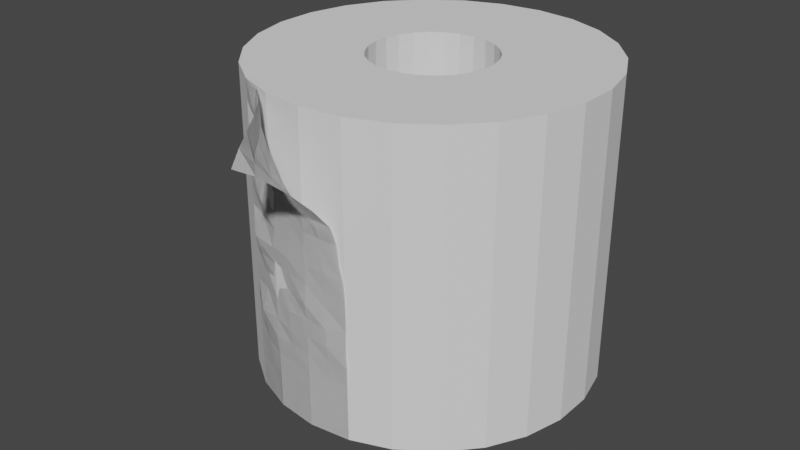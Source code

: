 # Source: tp.blend  (saved by Blender 2.82.7; exported with 4.5.12 LTS)
import bpy
from mathutils import Matrix  # noqa: F401  (used for matrix-valued properties, if any)

bpy.ops.wm.read_factory_settings(use_empty=True)
scene = bpy.context.scene
scene.name = 'Scene'

# ---- collections
col_collection = bpy.data.collections.new('Collection'); scene.collection.children.link(col_collection)

# ---- world
world_world = bpy.data.worlds.new('World'); scene.world = world_world
world_world.use_nodes = True; world_world.node_tree.nodes.clear()
_N = world_world.node_tree.nodes; _L = world_world.node_tree.links
n0 = _N.new('ShaderNodeOutputWorld'); n0.name = 'World Output'; n0.location = (300, 300)
n1 = _N.new('ShaderNodeBackground'); n1.name = 'Background'; n1.location = (10, 300)
n1.inputs[0].default_value = (0.05088, 0.05088, 0.05088, 1.0)
_L.new(n1.outputs[0], n0.inputs[0])
n0.is_active_output = True
world_world.color = (0.05088, 0.05088, 0.05088)
world_world.use_sun_shadow = False
world_world.sun_shadow_jitter_overblur = 0.0

# ---- meshes
me_cylinder = bpy.data.meshes.new('Cylinder')
me_cylinder.from_pydata([(0.0, 1.0, -0.9), (0.0, 1.0, 0.9), (0.2393, 0.9709, -0.9), (0.2393, 0.9709, 0.9), (0.4647, 0.8855, -0.9), (0.4647, 0.8855, 0.9), (0.6631, 0.7485, -0.9), (0.6631, 0.7485, 0.9), (0.823, 0.5681, -0.9), (0.823, 0.5681, 0.9), (0.935, 0.3546, -0.9), (0.935, 0.3546, 0.9), (0.9927, 0.1205, -0.9), (0.9927, 0.1205, 0.9), (0.9927, -0.1205, -0.9), (0.9927, -0.1205, 0.9), (0.935, -0.3546, -0.9), (0.935, -0.3546, 0.9), (0.823, -0.5681, -0.9), (0.823, -0.5681, 0.9), (0.6631, -0.7485, -0.9), (0.6631, -0.7485, 0.9), (0.4647, -0.8855, -0.9), (0.4647, -0.8855, 0.9), (0.2393, -0.9709, -0.9), (0.2393, -0.9709, 0.9), (-3.258e-07, -1.0, -0.9), (-3.258e-07, -1.0, 0.9), (-0.2393, -0.9709, -0.9), (-0.2393, -0.9709, 0.9), (-0.4647, -0.8855, -0.9), (-0.4647, -0.8855, 0.9), (-0.6631, -0.7485, -0.9), (-0.6631, -0.7485, 0.9), (-0.823, -0.5681, -0.9), (-0.823, -0.5681, 0.9), (-0.935, -0.3546, -0.9), (-0.935, -0.3546, 0.9), (-0.9927, -0.1205, -0.9), (-0.9927, -0.1205, 0.9), (-0.9927, 0.1205, -0.9), (-0.9927, 0.1205, 0.9), (-0.935, 0.3546, -0.9), (-0.935, 0.3546, 0.9), (-0.823, 0.5681, -0.9), (-0.823, 0.5681, 0.9), (-0.6631, 0.7485, -0.9), (-0.6631, 0.7485, 0.9), (-0.4647, 0.8855, -0.9), (-0.4647, 0.8855, 0.9), (-0.2393, 0.9709, -0.9), (-0.2393, 0.9709, 0.9), (0.3548, 0.04308, -0.9), (0.3548, 0.04308, 0.9), (0.3342, 0.1267, -0.9), (0.3342, 0.1267, 0.9), (-0.237, -0.2675, 0.9), (-0.237, -0.2675, -0.9), (-0.1661, -0.3165, -0.9), (-0.1661, -0.3165, 0.9), (0.3548, -0.04308, -0.9), (0.3548, -0.04308, 0.9), (-0.08554, -0.347, -0.9), (-0.08554, -0.347, 0.9), (-0.3342, -0.1267, 0.9), (-0.3342, -0.1267, -0.9), (-0.2942, -0.203, 0.9), (-0.2942, -0.203, -0.9), (-0.1661, 0.3165, -0.9), (-0.1661, 0.3165, 0.9), (-0.237, 0.2675, 0.9), (-0.237, 0.2675, -0.9), (-0.3548, -0.04308, 0.9), (-0.3548, -0.04308, -0.9), (-0.2942, 0.203, 0.9), (-0.2942, 0.203, -0.9), (0.08554, -0.347, -0.9), (0.08554, -0.347, 0.9), (0.1661, 0.3165, 0.9), (0.1661, 0.3165, -0.9), (-1.165e-07, -0.3574, -0.9), (-1.165e-07, -0.3574, 0.9), (0.1661, -0.3165, -0.9), (0.1661, -0.3165, 0.9), (0.2942, 0.203, 0.9), (0.2942, 0.203, -0.9), (0.237, 0.2675, 0.9), (0.237, 0.2675, -0.9), (0.08554, 0.347, 0.9), (0.08554, 0.347, -0.9), (0.0, 0.3574, 0.9), (0.0, 0.3574, -0.9), (-0.3342, 0.1267, 0.9), (-0.3342, 0.1267, -0.9), (-0.3548, 0.04308, 0.9), (-0.3548, 0.04308, -0.9), (0.3342, -0.1267, -0.9), (0.3342, -0.1267, 0.9), (0.2942, -0.203, -0.9), (0.2942, -0.203, 0.9), (0.237, -0.2675, -0.9), (0.237, -0.2675, 0.9), (-0.08554, 0.347, 0.9), (-0.08554, 0.347, -0.9), (0.0, 1.0, 0.0), (0.2393, 0.9709, 0.0), (0.4647, 0.8855, 0.0), (0.6631, 0.7485, 0.0), (0.823, 0.5681, 0.0), (0.935, 0.3546, 0.0), (0.9927, 0.1205, 0.0), (0.9927, -0.1205, 0.0), (0.935, -0.3546, 0.0), (0.823, -0.5681, 0.0), (0.6631, -0.7485, 0.0), (0.4647, -0.8855, 0.0), (0.2393, -0.9709, 0.0), (-3.258e-07, -1.0, 0.0), (-0.2393, -0.9709, 0.0), (-0.4647, -0.8855, 0.0), (-0.6631, -0.7485, 0.0), (-0.823, -0.5681, 0.0), (-0.935, -0.3546, 0.0), (-0.9927, -0.1205, 0.0), (-0.9927, 0.1205, 0.0), (-0.935, 0.3546, 0.0), (-0.823, 0.5681, 0.0), (-0.6631, 0.7485, 0.0), (-0.4647, 0.8855, 0.0), (-0.2393, 0.9709, 0.0), (0.0, 1.0, 0.45), (0.2393, 0.9709, 0.45), (0.4647, 0.8855, 0.45), (0.6631, 0.7485, 0.45), (0.823, 0.5681, 0.45), (0.935, 0.3546, 0.45), (0.9927, 0.1205, 0.45), (0.9927, -0.1205, 0.45), (0.935, -0.3546, 0.45), (0.823, -0.5681, 0.45), (0.6631, -0.7485, 0.45), (0.4647, -0.8855, 0.45), (0.2393, -0.9709, 0.45), (-3.258e-07, -1.0, 0.45), (-0.2393, -0.9709, 0.45), (-0.4647, -0.8855, 0.45), (-0.6631, -0.7485, 0.45), (-0.823, -0.5681, 0.45), (-0.935, -0.3546, 0.45), (-0.9927, -0.1205, 0.45), (-0.9927, 0.1205, 0.45), (-0.935, 0.3546, 0.45), (-0.823, 0.5681, 0.45), (-0.6631, 0.7485, 0.45), (-0.4647, 0.8855, 0.45), (-0.2393, 0.9709, 0.45), (0.2393, 0.9709, -0.45), (0.4647, 0.8855, -0.45), (0.6631, 0.7485, -0.45), (0.823, 0.5681, -0.45), (0.935, 0.3546, -0.45), (0.9927, 0.1205, -0.45), (0.9927, -0.1205, -0.45), (0.935, -0.3546, -0.45), (0.823, -0.5681, -0.45), (0.6631, -0.7485, -0.45), (0.4647, -0.8855, -0.45), (0.2393, -0.9709, -0.45), (-3.258e-07, -1.0, -0.45), (-0.2393, -0.9709, -0.45), (-0.4647, -0.8855, -0.45), (-0.6631, -0.7485, -0.45), (-0.823, -0.5681, -0.45), (-0.935, -0.3546, -0.45), (-0.9927, -0.1205, -0.45), (-0.9927, 0.1205, -0.45), (-0.935, 0.3546, -0.45), (-0.823, 0.5681, -0.45), (-0.6631, 0.7485, -0.45), (-0.4647, 0.8855, -0.45), (-0.2393, 0.9709, -0.45), (0.0, 1.0, -0.45), (0.2393, 0.9709, 0.225), (0.4647, 0.8855, 0.225), (0.6631, 0.7485, 0.225), (0.823, 0.5681, 0.225), (0.935, 0.3546, 0.225), (0.9927, 0.1205, 0.225), (0.9927, -0.1205, 0.225), (0.935, -0.3546, 0.225), (0.823, -0.5681, 0.225), (0.6631, -0.7485, 0.225), (0.4647, -0.8855, 0.225), (0.2393, -0.9709, 0.225), (-3.258e-07, -1.0, 0.225), (-0.2393, -0.9709, 0.225), (-0.4647, -0.8855, 0.225), (-0.6631, -0.7485, 0.225), (-0.823, -0.5681, 0.225), (-0.935, -0.3546, 0.225), (-0.9927, -0.1205, 0.225), (-0.9927, 0.1205, 0.225), (-0.935, 0.3546, 0.225), (-0.823, 0.5681, 0.225), (-0.6631, 0.7485, 0.225), (-0.4647, 0.8855, 0.225), (-0.2393, 0.9709, 0.225), (0.0, 1.0, 0.225), (0.0, 1.0, 0.675), (0.2393, 0.9709, 0.675), (0.4647, 0.8855, 0.675), (0.6631, 0.7485, 0.675), (0.823, 0.5681, 0.675), (0.935, 0.3546, 0.675), (0.9927, 0.1205, 0.675), (0.9927, -0.1205, 0.675), (0.935, -0.3546, 0.675), (0.823, -0.5681, 0.675), (0.6631, -0.7485, 0.675), (0.4647, -0.8855, 0.675), (0.2393, -0.9709, 0.675), (-3.258e-07, -1.0, 0.675), (-0.2393, -0.9709, 0.675), (-0.4647, -0.8855, 0.675), (-0.6631, -0.7485, 0.675), (-0.823, -0.5681, 0.675), (-0.935, -0.3546, 0.675), (-0.9927, -0.1205, 0.675), (-0.9927, 0.1205, 0.675), (-0.935, 0.3546, 0.675), (-0.823, 0.5681, 0.675), (-0.6631, 0.7485, 0.675), (-0.4647, 0.8855, 0.675), (-0.2393, 0.9709, 0.675), (0.0, 1.0, -0.225), (0.2393, 0.9709, -0.225), (0.4647, 0.8855, -0.225), (0.6631, 0.7485, -0.225), (0.823, 0.5681, -0.225), (0.935, 0.3546, -0.225), (0.9927, 0.1205, -0.225), (0.9927, -0.1205, -0.225), (0.935, -0.3546, -0.225), (0.823, -0.5681, -0.225), (0.6631, -0.7485, -0.225), (0.4647, -0.8855, -0.225), (0.2393, -0.9709, -0.225), (-3.258e-07, -1.0, -0.225), (-0.2393, -0.9709, -0.225), (-0.4647, -0.8855, -0.225), (-0.6631, -0.7485, -0.225), (-0.823, -0.5681, -0.225), (-0.935, -0.3546, -0.225), (-0.9927, -0.1205, -0.225), (-0.9927, 0.1205, -0.225), (-0.935, 0.3546, -0.225), (-0.823, 0.5681, -0.225), (-0.6631, 0.7485, -0.225), (-0.4647, 0.8855, -0.225), (-0.2393, 0.9709, -0.225), (0.2393, 0.9709, -0.675), (0.4647, 0.8855, -0.675), (0.6631, 0.7485, -0.675), (0.823, 0.5681, -0.675), (0.935, 0.3546, -0.675), (0.9927, 0.1205, -0.675), (0.9927, -0.1205, -0.675), (0.935, -0.3546, -0.675), (0.823, -0.5681, -0.675), (0.6631, -0.7485, -0.675), (0.4647, -0.8855, -0.675), (0.2393, -0.9709, -0.675), (-3.258e-07, -1.0, -0.675), (-0.2393, -0.9709, -0.675), (-0.4647, -0.8855, -0.675), (-0.6631, -0.7485, -0.675), (-0.823, -0.5681, -0.675), (-0.935, -0.3546, -0.675), (-0.9927, -0.1205, -0.675), (-0.9927, 0.1205, -0.675), (-0.935, 0.3546, -0.675), (-0.823, 0.5681, -0.675), (-0.6631, 0.7485, -0.675), (-0.4647, 0.8855, -0.675), (-0.2393, 0.9709, -0.675), (0.0, 1.0, -0.675)], [], [(208, 1, 3, 209), (209, 3, 5, 210), (210, 5, 7, 211), (211, 7, 9, 212), (212, 9, 11, 213), (213, 11, 13, 214), (214, 13, 15, 215), (215, 15, 17, 216), (216, 17, 19, 217), (217, 19, 21, 218), (218, 21, 23, 219), (219, 23, 25, 220), (220, 25, 27, 221), (221, 27, 29, 222), (222, 29, 31, 223), (223, 31, 33, 224), (224, 33, 35, 225), (225, 35, 37, 226), (226, 37, 39, 227), (227, 39, 41, 228), (228, 41, 43, 229), (229, 43, 45, 230), (230, 45, 47, 231), (231, 47, 49, 232), (3, 1, 51, 49, 47, 45, 43, 41, 39, 72, 94, 92, 74, 70, 69, 102, 90, 88, 78, 86, 84, 55, 53, 13, 11, 9, 7, 5), (232, 49, 51, 233), (233, 51, 1, 208), (0, 2, 4, 6, 8, 10, 12, 14, 60, 52, 54, 85, 87, 79, 89, 91, 103, 68, 71, 75, 93, 95, 73, 38, 40, 42, 44, 46, 48, 50), (98, 99, 97, 96), (76, 77, 83, 82), (82, 83, 101, 100), (60, 61, 53, 52), (96, 97, 61, 60), (54, 55, 84, 85), (67, 66, 56, 57), (91, 90, 102, 103), (57, 56, 59, 58), (85, 84, 86, 87), (73, 72, 64, 65), (38, 73, 65, 67, 57, 58, 62, 80, 76, 82, 100, 98, 96, 60, 14, 16, 18, 20, 22, 24, 26, 28, 30, 32, 34, 36), (87, 86, 78, 79), (80, 81, 77, 76), (103, 102, 69, 68), (62, 63, 81, 80), (95, 94, 72, 73), (75, 74, 92, 93), (89, 88, 90, 91), (52, 53, 55, 54), (68, 69, 70, 71), (100, 101, 99, 98), (65, 64, 66, 67), (79, 78, 88, 89), (58, 59, 63, 62), (71, 70, 74, 75), (13, 53, 61, 97, 99, 101, 83, 77, 81, 63, 59, 56, 66, 64, 72, 39, 37, 35, 33, 31, 29, 27, 25, 23, 21, 19, 17, 15), (93, 92, 94, 95), (259, 129, 104, 234), (258, 128, 129, 259), (257, 127, 128, 258), (256, 126, 127, 257), (255, 125, 126, 256), (254, 124, 125, 255), (253, 123, 124, 254), (252, 122, 123, 253), (251, 121, 122, 252), (250, 120, 121, 251), (249, 119, 120, 250), (248, 118, 119, 249), (247, 117, 118, 248), (246, 116, 117, 247), (245, 115, 116, 246), (244, 114, 115, 245), (243, 113, 114, 244), (242, 112, 113, 243), (241, 111, 112, 242), (240, 110, 111, 241), (239, 109, 110, 240), (238, 108, 109, 239), (237, 107, 108, 238), (236, 106, 107, 237), (235, 105, 106, 236), (234, 104, 105, 235), (206, 155, 130, 207), (205, 154, 155, 206), (204, 153, 154, 205), (203, 152, 153, 204), (202, 151, 152, 203), (201, 150, 151, 202), (200, 149, 150, 201), (199, 148, 149, 200), (198, 147, 148, 199), (197, 146, 147, 198), (196, 145, 146, 197), (195, 144, 145, 196), (194, 143, 144, 195), (193, 142, 143, 194), (192, 141, 142, 193), (191, 140, 141, 192), (190, 139, 140, 191), (189, 138, 139, 190), (188, 137, 138, 189), (187, 136, 137, 188), (186, 135, 136, 187), (185, 134, 135, 186), (184, 133, 134, 185), (183, 132, 133, 184), (182, 131, 132, 183), (207, 130, 131, 182), (285, 181, 156, 260), (260, 156, 157, 261), (261, 157, 158, 262), (262, 158, 159, 263), (263, 159, 160, 264), (264, 160, 161, 265), (265, 161, 162, 266), (266, 162, 163, 267), (267, 163, 164, 268), (268, 164, 165, 269), (269, 165, 166, 270), (270, 166, 167, 271), (271, 167, 168, 272), (272, 168, 169, 273), (273, 169, 170, 274), (274, 170, 171, 275), (275, 171, 172, 276), (276, 172, 173, 277), (277, 173, 174, 278), (278, 174, 175, 279), (279, 175, 176, 280), (280, 176, 177, 281), (281, 177, 178, 282), (282, 178, 179, 283), (283, 179, 180, 284), (284, 180, 181, 285), (104, 207, 182, 105), (105, 182, 183, 106), (106, 183, 184, 107), (107, 184, 185, 108), (108, 185, 186, 109), (109, 186, 187, 110), (110, 187, 188, 111), (111, 188, 189, 112), (112, 189, 190, 113), (113, 190, 191, 114), (114, 191, 192, 115), (115, 192, 193, 116), (116, 193, 194, 117), (117, 194, 195, 118), (118, 195, 196, 119), (119, 196, 197, 120), (120, 197, 198, 121), (121, 198, 199, 122), (122, 199, 200, 123), (123, 200, 201, 124), (124, 201, 202, 125), (125, 202, 203, 126), (126, 203, 204, 127), (127, 204, 205, 128), (128, 205, 206, 129), (129, 206, 207, 104), (155, 233, 208, 130), (154, 232, 233, 155), (153, 231, 232, 154), (152, 230, 231, 153), (151, 229, 230, 152), (150, 228, 229, 151), (149, 227, 228, 150), (148, 226, 227, 149), (147, 225, 226, 148), (146, 224, 225, 147), (145, 223, 224, 146), (144, 222, 223, 145), (143, 221, 222, 144), (142, 220, 221, 143), (141, 219, 220, 142), (140, 218, 219, 141), (139, 217, 218, 140), (138, 216, 217, 139), (137, 215, 216, 138), (136, 214, 215, 137), (135, 213, 214, 136), (134, 212, 213, 135), (133, 211, 212, 134), (132, 210, 211, 133), (131, 209, 210, 132), (130, 208, 209, 131), (181, 234, 235, 156), (156, 235, 236, 157), (157, 236, 237, 158), (158, 237, 238, 159), (159, 238, 239, 160), (160, 239, 240, 161), (161, 240, 241, 162), (162, 241, 242, 163), (163, 242, 243, 164), (164, 243, 244, 165), (165, 244, 245, 166), (166, 245, 246, 167), (167, 246, 247, 168), (168, 247, 248, 169), (169, 248, 249, 170), (170, 249, 250, 171), (171, 250, 251, 172), (172, 251, 252, 173), (173, 252, 253, 174), (174, 253, 254, 175), (175, 254, 255, 176), (176, 255, 256, 177), (177, 256, 257, 178), (178, 257, 258, 179), (179, 258, 259, 180), (180, 259, 234, 181), (50, 284, 285, 0), (48, 283, 284, 50), (46, 282, 283, 48), (44, 281, 282, 46), (42, 280, 281, 44), (40, 279, 280, 42), (38, 278, 279, 40), (36, 277, 278, 38), (34, 276, 277, 36), (32, 275, 276, 34), (30, 274, 275, 32), (28, 273, 274, 30), (26, 272, 273, 28), (24, 271, 272, 26), (22, 270, 271, 24), (20, 269, 270, 22), (18, 268, 269, 20), (16, 267, 268, 18), (14, 266, 267, 16), (12, 265, 266, 14), (10, 264, 265, 12), (8, 263, 264, 10), (6, 262, 263, 8), (4, 261, 262, 6), (2, 260, 261, 4), (0, 285, 260, 2)])
_uv = me_cylinder.uv_layers.new(name='UVMap')
_uv.uv.foreach_set('vector', [1.0, 0.9375, 1.0, 1.0, 0.9615, 1.0, 0.9615, 0.9375, 0.9615, 0.9375, 0.9615, 1.0, 0.9231, 1.0, 0.9231, 0.9375, 0.9231, 0.9375, 0.9231, 1.0, 0.8846, 1.0, 0.8846, 0.9375, 0.8846, 0.9375, 0.8846, 1.0, 0.8462, 1.0, 0.8462, 0.9375, 0.8462, 0.9375, 0.8462, 1.0, 0.8077, 1.0, 0.8077, 0.9375, 0.8077, 0.9375, 0.8077, 1.0, 0.7692, 1.0, 0.7692, 0.9375, 0.7692, 0.9375, 0.7692, 1.0, 0.7308, 1.0, 0.7308, 0.9375, 0.7308, 0.9375, 0.7308, 1.0, 0.6923, 1.0, 0.6923, 0.9375, 0.6923, 0.9375, 0.6923, 1.0, 0.6538, 1.0, 0.6538, 0.9375, 0.6538, 0.9375, 0.6538, 1.0, 0.6154, 1.0, 0.6154, 0.9375, 0.6154, 0.9375, 0.6154, 1.0, 0.5769, 1.0, 0.5769, 0.9375, 0.5769, 0.9375, 0.5769, 1.0, 0.5385, 1.0, 0.5385, 0.9375, 0.5385, 0.9375, 0.5385, 1.0, 0.5, 1.0, 0.5, 0.9375, 0.5, 0.9375, 0.5, 1.0, 0.4615, 1.0, 0.4615, 0.9375, 0.4615, 0.9375, 0.4615, 1.0, 0.4231, 1.0, 0.4231, 0.9375, 0.4231, 0.9375, 0.4231, 1.0, 0.3846, 1.0, 0.3846, 0.9375, 0.3846, 0.9375, 0.3846, 1.0, 0.3462, 1.0, 0.3462, 0.9375, 0.3462, 0.9375, 0.3462, 1.0, 0.3077, 1.0, 0.3077, 0.9375, 0.3077, 0.9375, 0.3077, 1.0, 0.2692, 1.0, 0.2692, 0.9375, 0.2692, 0.9375, 0.2692, 1.0, 0.2308, 1.0, 0.2308, 0.9375, 0.2308, 0.9375, 0.2308, 1.0, 0.1923, 1.0, 0.1923, 0.9375, 0.1923, 0.9375, 0.1923, 1.0, 0.1538, 1.0, 0.1538, 0.9375, 0.1538, 0.9375, 0.1538, 1.0, 0.1154, 1.0, 0.1154, 0.9375, 0.1154, 0.9375, 0.1154, 1.0, 0.07692, 1.0, 0.07692, 0.9375, 0.3074, 0.483, 0.25, 0.49, 0.1926, 0.483, 0.1385, 0.4625, 0.09085, 0.4296, 0.05248, 0.3863, 0.0256, 0.3351, 0.01175, 0.2789, 0.01175, 0.2211, 0.1648, 0.2397, 0.1648, 0.2603, 0.1698, 0.2804, 0.1794, 0.2987, 0.1931, 0.3142, 0.2101, 0.326, 0.2295, 0.3333, 0.25, 0.3358, 0.2705, 0.3333, 0.2899, 0.326, 0.3069, 0.3142, 0.3206, 0.2987, 0.3302, 0.2804, 0.3352, 0.2603, 0.4883, 0.2789, 0.4744, 0.3351, 0.4475, 0.3863, 0.4091, 0.4296, 0.3615, 0.4625, 0.07692, 0.9375, 0.07692, 1.0, 0.03846, 1.0, 0.03846, 0.9375, 0.03846, 0.9375, 0.03846, 1.0, -3.055e-07, 1.0, -3.055e-07, 0.9375, 0.75, 0.49, 0.8074, 0.483, 0.8615, 0.4625, 0.9091, 0.4296, 0.9475, 0.3863, 0.9744, 0.3351, 0.9883, 0.2789, 0.9883, 0.2211, 0.8352, 0.2397, 0.8352, 0.2603, 0.8302, 0.2804, 0.8206, 0.2987, 0.8069, 0.3142, 0.7899, 0.326, 0.7705, 0.3333, 0.75, 0.3358, 0.7295, 0.3333, 0.7101, 0.326, 0.6931, 0.3142, 0.6794, 0.2987, 0.6698, 0.2804, 0.6648, 0.2603, 0.6648, 0.2397, 0.5117, 0.2211, 0.5117, 0.2789, 0.5256, 0.3351, 0.5525, 0.3863, 0.5909, 0.4296, 0.6385, 0.4625, 0.6926, 0.483, 0.6538, 0.581, 0.6538, 0.919, 0.6923, 0.919, 0.6923, 0.581, 0.5385, 0.581, 0.5385, 0.919, 0.5769, 0.919, 0.5769, 0.581, 0.5769, 0.581, 0.5769, 0.919, 0.6154, 0.919, 0.6154, 0.581, 0.7308, 0.581, 0.7308, 0.919, 0.7692, 0.919, 0.7692, 0.581, 0.6923, 0.581, 0.6923, 0.919, 0.7308, 0.919, 0.7308, 0.581, 0.8077, 0.581, 0.8077, 0.919, 0.8462, 0.919, 0.8462, 0.581, 0.3462, 0.581, 0.3462, 0.919, 0.3846, 0.919, 0.3846, 0.581, -3.055e-07, 0.581, -3.055e-07, 0.919, 0.03846, 0.919, 0.03846, 0.581, 0.3846, 0.581, 0.3846, 0.919, 0.4231, 0.919, 0.4231, 0.581, 0.8462, 0.581, 0.8462, 0.919, 0.8846, 0.919, 0.8846, 0.581, 0.2692, 0.581, 0.2692, 0.919, 0.3077, 0.919, 0.3077, 0.581, 0.5117, 0.2211, 0.6648, 0.2397, 0.6698, 0.2196, 0.6794, 0.2013, 0.6931, 0.1858, 0.7101, 0.174, 0.7295, 0.1667, 0.75, 0.1642, 0.7705, 0.1667, 0.7899, 0.174, 0.8069, 0.1858, 0.8206, 0.2013, 0.8302, 0.2196, 0.8352, 0.2397, 0.9883, 0.2211, 0.9744, 0.1649, 0.9475, 0.1137, 0.9091, 0.07036, 0.8615, 0.03749, 0.8074, 0.01697, 0.75, 0.01, 0.6926, 0.01697, 0.6385, 0.03749, 0.5909, 0.07036, 0.5525, 0.1137, 0.5256, 0.1649, 0.8846, 0.581, 0.8846, 0.919, 0.9231, 0.919, 0.9231, 0.581, 0.5, 0.581, 0.5, 0.919, 0.5385, 0.919, 0.5385, 0.581, 0.03846, 0.581, 0.03846, 0.919, 0.07692, 0.919, 0.07692, 0.581, 0.4615, 0.581, 0.4615, 0.919, 0.5, 0.919, 0.5, 0.581, 0.2308, 0.581, 0.2308, 0.919, 0.2692, 0.919, 0.2692, 0.581, 0.1538, 0.581, 0.1538, 0.919, 0.1923, 0.919, 0.1923, 0.581, 0.9615, 0.581, 0.9615, 0.919, 1.0, 0.919, 1.0, 0.581, 0.7692, 0.581, 0.7692, 0.919, 0.8077, 0.919, 0.8077, 0.581, 0.07692, 0.581, 0.07692, 0.919, 0.1154, 0.919, 0.1154, 0.581, 0.6154, 0.581, 0.6154, 0.919, 0.6538, 0.919, 0.6538, 0.581, 0.3077, 0.581, 0.3077, 0.919, 0.3462, 0.919, 0.3462, 0.581, 0.9231, 0.581, 0.9231, 0.919, 0.9615, 0.919, 0.9615, 0.581, 0.4231, 0.581, 0.4231, 0.919, 0.4615, 0.919, 0.4615, 0.581, 0.1154, 0.581, 0.1154, 0.919, 0.1538, 0.919, 0.1538, 0.581, 0.4883, 0.2789, 0.3352, 0.2603, 0.3352, 0.2397, 0.3302, 0.2196, 0.3206, 0.2013, 0.3069, 0.1858, 0.2899, 0.174, 0.2705, 0.1667, 0.25, 0.1642, 0.2295, 0.1667, 0.2101, 0.174, 0.1931, 0.1858, 0.1794, 0.2013, 0.1698, 0.2196, 0.1648, 0.2397, 0.01175, 0.2211, 0.0256, 0.1649, 0.05248, 0.1137, 0.09085, 0.07036, 0.1385, 0.03749, 0.1926, 0.01697, 0.25, 0.01, 0.3074, 0.01697, 0.3615, 0.03749, 0.4091, 0.07036, 0.4475, 0.1137, 0.4744, 0.1649, 0.4883, 0.2211, 0.1923, 0.581, 0.1923, 0.919, 0.2308, 0.919, 0.2308, 0.581, 0.03846, 0.6875, 0.03846, 0.75, -3.055e-07, 0.75, -3.055e-07, 0.6875, 0.07692, 0.6875, 0.07692, 0.75, 0.03846, 0.75, 0.03846, 0.6875, 0.1154, 0.6875, 0.1154, 0.75, 0.07692, 0.75, 0.07692, 0.6875, 0.1538, 0.6875, 0.1538, 0.75, 0.1154, 0.75, 0.1154, 0.6875, 0.1923, 0.6875, 0.1923, 0.75, 0.1538, 0.75, 0.1538, 0.6875, 0.2308, 0.6875, 0.2308, 0.75, 0.1923, 0.75, 0.1923, 0.6875, 0.2692, 0.6875, 0.2692, 0.75, 0.2308, 0.75, 0.2308, 0.6875, 0.3077, 0.6875, 0.3077, 0.75, 0.2692, 0.75, 0.2692, 0.6875, 0.3462, 0.6875, 0.3462, 0.75, 0.3077, 0.75, 0.3077, 0.6875, 0.3846, 0.6875, 0.3846, 0.75, 0.3462, 0.75, 0.3462, 0.6875, 0.4231, 0.6875, 0.4231, 0.75, 0.3846, 0.75, 0.3846, 0.6875, 0.4615, 0.6875, 0.4615, 0.75, 0.4231, 0.75, 0.4231, 0.6875, 0.5, 0.6875, 0.5, 0.75, 0.4615, 0.75, 0.4615, 0.6875, 0.5385, 0.6875, 0.5385, 0.75, 0.5, 0.75, 0.5, 0.6875, 0.5769, 0.6875, 0.5769, 0.75, 0.5385, 0.75, 0.5385, 0.6875, 0.6154, 0.6875, 0.6154, 0.75, 0.5769, 0.75, 0.5769, 0.6875, 0.6538, 0.6875, 0.6538, 0.75, 0.6154, 0.75, 0.6154, 0.6875, 0.6923, 0.6875, 0.6923, 0.75, 0.6538, 0.75, 0.6538, 0.6875, 0.7308, 0.6875, 0.7308, 0.75, 0.6923, 0.75, 0.6923, 0.6875, 0.7692, 0.6875, 0.7692, 0.75, 0.7308, 0.75, 0.7308, 0.6875, 0.8077, 0.6875, 0.8077, 0.75, 0.7692, 0.75, 0.7692, 0.6875, 0.8462, 0.6875, 0.8462, 0.75, 0.8077, 0.75, 0.8077, 0.6875, 0.8846, 0.6875, 0.8846, 0.75, 0.8462, 0.75, 0.8462, 0.6875, 0.9231, 0.6875, 0.9231, 0.75, 0.8846, 0.75, 0.8846, 0.6875, 0.9615, 0.6875, 0.9615, 0.75, 0.9231, 0.75, 0.9231, 0.6875, 1.0, 0.6875, 1.0, 0.75, 0.9615, 0.75, 0.9615, 0.6875, 0.03846, 0.8125, 0.03846, 0.875, -3.055e-07, 0.875, -3.055e-07, 0.8125, 0.07692, 0.8125, 0.07692, 0.875, 0.03846, 0.875, 0.03846, 0.8125, 0.1154, 0.8125, 0.1154, 0.875, 0.07692, 0.875, 0.07692, 0.8125, 0.1538, 0.8125, 0.1538, 0.875, 0.1154, 0.875, 0.1154, 0.8125, 0.1923, 0.8125, 0.1923, 0.875, 0.1538, 0.875, 0.1538, 0.8125, 0.2308, 0.8125, 0.2308, 0.875, 0.1923, 0.875, 0.1923, 0.8125, 0.2692, 0.8125, 0.2692, 0.875, 0.2308, 0.875, 0.2308, 0.8125, 0.3077, 0.8125, 0.3077, 0.875, 0.2692, 0.875, 0.2692, 0.8125, 0.3462, 0.8125, 0.3462, 0.875, 0.3077, 0.875, 0.3077, 0.8125, 0.3846, 0.8125, 0.3846, 0.875, 0.3462, 0.875, 0.3462, 0.8125, 0.4231, 0.8125, 0.4231, 0.875, 0.3846, 0.875, 0.3846, 0.8125, 0.4615, 0.8125, 0.4615, 0.875, 0.4231, 0.875, 0.4231, 0.8125, 0.5, 0.8125, 0.5, 0.875, 0.4615, 0.875, 0.4615, 0.8125, 0.5385, 0.8125, 0.5385, 0.875, 0.5, 0.875, 0.5, 0.8125, 0.5769, 0.8125, 0.5769, 0.875, 0.5385, 0.875, 0.5385, 0.8125, 0.6154, 0.8125, 0.6154, 0.875, 0.5769, 0.875, 0.5769, 0.8125, 0.6538, 0.8125, 0.6538, 0.875, 0.6154, 0.875, 0.6154, 0.8125, 0.6923, 0.8125, 0.6923, 0.875, 0.6538, 0.875, 0.6538, 0.8125, 0.7308, 0.8125, 0.7308, 0.875, 0.6923, 0.875, 0.6923, 0.8125, 0.7692, 0.8125, 0.7692, 0.875, 0.7308, 0.875, 0.7308, 0.8125, 0.8077, 0.8125, 0.8077, 0.875, 0.7692, 0.875, 0.7692, 0.8125, 0.8462, 0.8125, 0.8462, 0.875, 0.8077, 0.875, 0.8077, 0.8125, 0.8846, 0.8125, 0.8846, 0.875, 0.8462, 0.875, 0.8462, 0.8125, 0.9231, 0.8125, 0.9231, 0.875, 0.8846, 0.875, 0.8846, 0.8125, 0.9615, 0.8125, 0.9615, 0.875, 0.9231, 0.875, 0.9231, 0.8125, 1.0, 0.8125, 1.0, 0.875, 0.9615, 0.875, 0.9615, 0.8125, 1.0, 0.5625, 1.0, 0.625, 0.9615, 0.625, 0.9615, 0.5625, 0.9615, 0.5625, 0.9615, 0.625, 0.9231, 0.625, 0.9231, 0.5625, 0.9231, 0.5625, 0.9231, 0.625, 0.8846, 0.625, 0.8846, 0.5625, 0.8846, 0.5625, 0.8846, 0.625, 0.8462, 0.625, 0.8462, 0.5625, 0.8462, 0.5625, 0.8462, 0.625, 0.8077, 0.625, 0.8077, 0.5625, 0.8077, 0.5625, 0.8077, 0.625, 0.7692, 0.625, 0.7692, 0.5625, 0.7692, 0.5625, 0.7692, 0.625, 0.7308, 0.625, 0.7308, 0.5625, 0.7308, 0.5625, 0.7308, 0.625, 0.6923, 0.625, 0.6923, 0.5625, 0.6923, 0.5625, 0.6923, 0.625, 0.6538, 0.625, 0.6538, 0.5625, 0.6538, 0.5625, 0.6538, 0.625, 0.6154, 0.625, 0.6154, 0.5625, 0.6154, 0.5625, 0.6154, 0.625, 0.5769, 0.625, 0.5769, 0.5625, 0.5769, 0.5625, 0.5769, 0.625, 0.5385, 0.625, 0.5385, 0.5625, 0.5385, 0.5625, 0.5385, 0.625, 0.5, 0.625, 0.5, 0.5625, 0.5, 0.5625, 0.5, 0.625, 0.4615, 0.625, 0.4615, 0.5625, 0.4615, 0.5625, 0.4615, 0.625, 0.4231, 0.625, 0.4231, 0.5625, 0.4231, 0.5625, 0.4231, 0.625, 0.3846, 0.625, 0.3846, 0.5625, 0.3846, 0.5625, 0.3846, 0.625, 0.3462, 0.625, 0.3462, 0.5625, 0.3462, 0.5625, 0.3462, 0.625, 0.3077, 0.625, 0.3077, 0.5625, 0.3077, 0.5625, 0.3077, 0.625, 0.2692, 0.625, 0.2692, 0.5625, 0.2692, 0.5625, 0.2692, 0.625, 0.2308, 0.625, 0.2308, 0.5625, 0.2308, 0.5625, 0.2308, 0.625, 0.1923, 0.625, 0.1923, 0.5625, 0.1923, 0.5625, 0.1923, 0.625, 0.1538, 0.625, 0.1538, 0.5625, 0.1538, 0.5625, 0.1538, 0.625, 0.1154, 0.625, 0.1154, 0.5625, 0.1154, 0.5625, 0.1154, 0.625, 0.07692, 0.625, 0.07692, 0.5625, 0.07692, 0.5625, 0.07692, 0.625, 0.03846, 0.625, 0.03846, 0.5625, 0.03846, 0.5625, 0.03846, 0.625, -3.055e-07, 0.625, -3.055e-07, 0.5625, 1.0, 0.75, 1.0, 0.8125, 0.9615, 0.8125, 0.9615, 0.75, 0.9615, 0.75, 0.9615, 0.8125, 0.9231, 0.8125, 0.9231, 0.75, 0.9231, 0.75, 0.9231, 0.8125, 0.8846, 0.8125, 0.8846, 0.75, 0.8846, 0.75, 0.8846, 0.8125, 0.8462, 0.8125, 0.8462, 0.75, 0.8462, 0.75, 0.8462, 0.8125, 0.8077, 0.8125, 0.8077, 0.75, 0.8077, 0.75, 0.8077, 0.8125, 0.7692, 0.8125, 0.7692, 0.75, 0.7692, 0.75, 0.7692, 0.8125, 0.7308, 0.8125, 0.7308, 0.75, 0.7308, 0.75, 0.7308, 0.8125, 0.6923, 0.8125, 0.6923, 0.75, 0.6923, 0.75, 0.6923, 0.8125, 0.6538, 0.8125, 0.6538, 0.75, 0.6538, 0.75, 0.6538, 0.8125, 0.6154, 0.8125, 0.6154, 0.75, 0.6154, 0.75, 0.6154, 0.8125, 0.5769, 0.8125, 0.5769, 0.75, 0.5769, 0.75, 0.5769, 0.8125, 0.5385, 0.8125, 0.5385, 0.75, 0.5385, 0.75, 0.5385, 0.8125, 0.5, 0.8125, 0.5, 0.75, 0.5, 0.75, 0.5, 0.8125, 0.4615, 0.8125, 0.4615, 0.75, 0.4615, 0.75, 0.4615, 0.8125, 0.4231, 0.8125, 0.4231, 0.75, 0.4231, 0.75, 0.4231, 0.8125, 0.3846, 0.8125, 0.3846, 0.75, 0.3846, 0.75, 0.3846, 0.8125, 0.3462, 0.8125, 0.3462, 0.75, 0.3462, 0.75, 0.3462, 0.8125, 0.3077, 0.8125, 0.3077, 0.75, 0.3077, 0.75, 0.3077, 0.8125, 0.2692, 0.8125, 0.2692, 0.75, 0.2692, 0.75, 0.2692, 0.8125, 0.2308, 0.8125, 0.2308, 0.75, 0.2308, 0.75, 0.2308, 0.8125, 0.1923, 0.8125, 0.1923, 0.75, 0.1923, 0.75, 0.1923, 0.8125, 0.1538, 0.8125, 0.1538, 0.75, 0.1538, 0.75, 0.1538, 0.8125, 0.1154, 0.8125, 0.1154, 0.75, 0.1154, 0.75, 0.1154, 0.8125, 0.07692, 0.8125, 0.07692, 0.75, 0.07692, 0.75, 0.07692, 0.8125, 0.03846, 0.8125, 0.03846, 0.75, 0.03846, 0.75, 0.03846, 0.8125, -3.055e-07, 0.8125, -3.055e-07, 0.75, 0.03846, 0.875, 0.03846, 0.9375, -3.055e-07, 0.9375, -3.055e-07, 0.875, 0.07692, 0.875, 0.07692, 0.9375, 0.03846, 0.9375, 0.03846, 0.875, 0.1154, 0.875, 0.1154, 0.9375, 0.07692, 0.9375, 0.07692, 0.875, 0.1538, 0.875, 0.1538, 0.9375, 0.1154, 0.9375, 0.1154, 0.875, 0.1923, 0.875, 0.1923, 0.9375, 0.1538, 0.9375, 0.1538, 0.875, 0.2308, 0.875, 0.2308, 0.9375, 0.1923, 0.9375, 0.1923, 0.875, 0.2692, 0.875, 0.2692, 0.9375, 0.2308, 0.9375, 0.2308, 0.875, 0.3077, 0.875, 0.3077, 0.9375, 0.2692, 0.9375, 0.2692, 0.875, 0.3462, 0.875, 0.3462, 0.9375, 0.3077, 0.9375, 0.3077, 0.875, 0.3846, 0.875, 0.3846, 0.9375, 0.3462, 0.9375, 0.3462, 0.875, 0.4231, 0.875, 0.4231, 0.9375, 0.3846, 0.9375, 0.3846, 0.875, 0.4615, 0.875, 0.4615, 0.9375, 0.4231, 0.9375, 0.4231, 0.875, 0.5, 0.875, 0.5, 0.9375, 0.4615, 0.9375, 0.4615, 0.875, 0.5385, 0.875, 0.5385, 0.9375, 0.5, 0.9375, 0.5, 0.875, 0.5769, 0.875, 0.5769, 0.9375, 0.5385, 0.9375, 0.5385, 0.875, 0.6154, 0.875, 0.6154, 0.9375, 0.5769, 0.9375, 0.5769, 0.875, 0.6538, 0.875, 0.6538, 0.9375, 0.6154, 0.9375, 0.6154, 0.875, 0.6923, 0.875, 0.6923, 0.9375, 0.6538, 0.9375, 0.6538, 0.875, 0.7308, 0.875, 0.7308, 0.9375, 0.6923, 0.9375, 0.6923, 0.875, 0.7692, 0.875, 0.7692, 0.9375, 0.7308, 0.9375, 0.7308, 0.875, 0.8077, 0.875, 0.8077, 0.9375, 0.7692, 0.9375, 0.7692, 0.875, 0.8462, 0.875, 0.8462, 0.9375, 0.8077, 0.9375, 0.8077, 0.875, 0.8846, 0.875, 0.8846, 0.9375, 0.8462, 0.9375, 0.8462, 0.875, 0.9231, 0.875, 0.9231, 0.9375, 0.8846, 0.9375, 0.8846, 0.875, 0.9615, 0.875, 0.9615, 0.9375, 0.9231, 0.9375, 0.9231, 0.875, 1.0, 0.875, 1.0, 0.9375, 0.9615, 0.9375, 0.9615, 0.875, 1.0, 0.625, 1.0, 0.6875, 0.9615, 0.6875, 0.9615, 0.625, 0.9615, 0.625, 0.9615, 0.6875, 0.9231, 0.6875, 0.9231, 0.625, 0.9231, 0.625, 0.9231, 0.6875, 0.8846, 0.6875, 0.8846, 0.625, 0.8846, 0.625, 0.8846, 0.6875, 0.8462, 0.6875, 0.8462, 0.625, 0.8462, 0.625, 0.8462, 0.6875, 0.8077, 0.6875, 0.8077, 0.625, 0.8077, 0.625, 0.8077, 0.6875, 0.7692, 0.6875, 0.7692, 0.625, 0.7692, 0.625, 0.7692, 0.6875, 0.7308, 0.6875, 0.7308, 0.625, 0.7308, 0.625, 0.7308, 0.6875, 0.6923, 0.6875, 0.6923, 0.625, 0.6923, 0.625, 0.6923, 0.6875, 0.6538, 0.6875, 0.6538, 0.625, 0.6538, 0.625, 0.6538, 0.6875, 0.6154, 0.6875, 0.6154, 0.625, 0.6154, 0.625, 0.6154, 0.6875, 0.5769, 0.6875, 0.5769, 0.625, 0.5769, 0.625, 0.5769, 0.6875, 0.5385, 0.6875, 0.5385, 0.625, 0.5385, 0.625, 0.5385, 0.6875, 0.5, 0.6875, 0.5, 0.625, 0.5, 0.625, 0.5, 0.6875, 0.4615, 0.6875, 0.4615, 0.625, 0.4615, 0.625, 0.4615, 0.6875, 0.4231, 0.6875, 0.4231, 0.625, 0.4231, 0.625, 0.4231, 0.6875, 0.3846, 0.6875, 0.3846, 0.625, 0.3846, 0.625, 0.3846, 0.6875, 0.3462, 0.6875, 0.3462, 0.625, 0.3462, 0.625, 0.3462, 0.6875, 0.3077, 0.6875, 0.3077, 0.625, 0.3077, 0.625, 0.3077, 0.6875, 0.2692, 0.6875, 0.2692, 0.625, 0.2692, 0.625, 0.2692, 0.6875, 0.2308, 0.6875, 0.2308, 0.625, 0.2308, 0.625, 0.2308, 0.6875, 0.1923, 0.6875, 0.1923, 0.625, 0.1923, 0.625, 0.1923, 0.6875, 0.1538, 0.6875, 0.1538, 0.625, 0.1538, 0.625, 0.1538, 0.6875, 0.1154, 0.6875, 0.1154, 0.625, 0.1154, 0.625, 0.1154, 0.6875, 0.07692, 0.6875, 0.07692, 0.625, 0.07692, 0.625, 0.07692, 0.6875, 0.03846, 0.6875, 0.03846, 0.625, 0.03846, 0.625, 0.03846, 0.6875, -3.055e-07, 0.6875, -3.055e-07, 0.625, 0.03846, 0.5, 0.03846, 0.5625, -3.055e-07, 0.5625, -3.055e-07, 0.5, 0.07692, 0.5, 0.07692, 0.5625, 0.03846, 0.5625, 0.03846, 0.5, 0.1154, 0.5, 0.1154, 0.5625, 0.07692, 0.5625, 0.07692, 0.5, 0.1538, 0.5, 0.1538, 0.5625, 0.1154, 0.5625, 0.1154, 0.5, 0.1923, 0.5, 0.1923, 0.5625, 0.1538, 0.5625, 0.1538, 0.5, 0.2308, 0.5, 0.2308, 0.5625, 0.1923, 0.5625, 0.1923, 0.5, 0.2692, 0.5, 0.2692, 0.5625, 0.2308, 0.5625, 0.2308, 0.5, 0.3077, 0.5, 0.3077, 0.5625, 0.2692, 0.5625, 0.2692, 0.5, 0.3462, 0.5, 0.3462, 0.5625, 0.3077, 0.5625, 0.3077, 0.5, 0.3846, 0.5, 0.3846, 0.5625, 0.3462, 0.5625, 0.3462, 0.5, 0.4231, 0.5, 0.4231, 0.5625, 0.3846, 0.5625, 0.3846, 0.5, 0.4615, 0.5, 0.4615, 0.5625, 0.4231, 0.5625, 0.4231, 0.5, 0.5, 0.5, 0.5, 0.5625, 0.4615, 0.5625, 0.4615, 0.5, 0.5385, 0.5, 0.5385, 0.5625, 0.5, 0.5625, 0.5, 0.5, 0.5769, 0.5, 0.5769, 0.5625, 0.5385, 0.5625, 0.5385, 0.5, 0.6154, 0.5, 0.6154, 0.5625, 0.5769, 0.5625, 0.5769, 0.5, 0.6538, 0.5, 0.6538, 0.5625, 0.6154, 0.5625, 0.6154, 0.5, 0.6923, 0.5, 0.6923, 0.5625, 0.6538, 0.5625, 0.6538, 0.5, 0.7308, 0.5, 0.7308, 0.5625, 0.6923, 0.5625, 0.6923, 0.5, 0.7692, 0.5, 0.7692, 0.5625, 0.7308, 0.5625, 0.7308, 0.5, 0.8077, 0.5, 0.8077, 0.5625, 0.7692, 0.5625, 0.7692, 0.5, 0.8462, 0.5, 0.8462, 0.5625, 0.8077, 0.5625, 0.8077, 0.5, 0.8846, 0.5, 0.8846, 0.5625, 0.8462, 0.5625, 0.8462, 0.5, 0.9231, 0.5, 0.9231, 0.5625, 0.8846, 0.5625, 0.8846, 0.5, 0.9615, 0.5, 0.9615, 0.5625, 0.9231, 0.5625, 0.9231, 0.5, 1.0, 0.5, 1.0, 0.5625, 0.9615, 0.5625, 0.9615, 0.5])
me_cylinder.use_remesh_fix_poles = True
me_cylinder.use_remesh_preserve_attributes = False
me_cylinder.use_mirror_vertex_groups = False
me_cylinder.update()
me_cylinder_002 = bpy.data.meshes.new('Cylinder.002')
me_cylinder_002.from_pydata([(0.2393, -0.9709, -0.9), (0.1302, -1.534, 0.8053), (-3.258e-07, -1.0, -0.9), (-3.252e-07, -1.316, 0.8751), (-0.2393, -0.9709, -0.9), (-0.2197, -1.033, 0.8868), (-0.4647, -0.8855, -0.9), (-0.4647, -0.8855, 0.8977), (0.2425, -0.9753, -0.04843), (-3.258e-07, -1.0, -0.04004), (-0.2461, -0.9683, -0.02398), (-0.4647, -0.8855, -0.003048), (0.2006, -1.021, 0.3493), (0.000587, -1.014, 0.3659), (-0.2051, -0.9777, 0.3866), (-0.4647, -0.8855, 0.436), (0.2483, -0.9778, -0.4569), (-3.258e-07, -1.0, -0.45), (-0.2483, -0.9778, -0.4568), (-0.4647, -0.8855, -0.45), (0.2172, -0.9849, 0.1376), (0.001014, -1.0, 0.1545), (-0.2235, -0.9775, 0.1736), (-0.4647, -0.8855, 0.2143), (0.1831, -1.292, 0.6289), (-2.361e-07, -1.193, 0.6179), (-0.1831, -1.022, 0.6416), (-0.4635, -0.8856, 0.6652), (0.2393, -0.9709, -0.2406), (-3.632e-07, -1.002, -0.2405), (-0.2393, -0.9709, -0.2287), (-0.4647, -0.8855, -0.225), (0.2393, -0.9709, -0.675), (-3.258e-07, -1.0, -0.675), (-0.2393, -0.9709, -0.675), (-0.4647, -0.8855, -0.675), (0.2393, -0.9709, -0.7875), (0.1197, -0.9855, -0.9), (0.08357, -1.442, 0.8584), (-3.258e-07, -1.0, -0.7875), (-0.1197, -0.9855, -0.9), (-0.1101, -1.166, 0.8776), (-0.2393, -0.9709, -0.7875), (-0.352, -0.9282, -0.9), (-0.3437, -0.9288, 0.8933), (-0.4647, -0.8855, -0.7875), (0.2362, -0.9784, 0.04561), (-3.258e-07, -1.0, 0.05817), (-0.2487, -0.9765, 0.07575), (-0.4647, -0.8855, 0.1056), (-0.3695, -0.938, -0.01679), (-0.1232, -0.9874, -0.03235), (0.1231, -0.9876, -0.04655), (0.2087, -1.139, 0.4812), (-3.258e-07, -1.089, 0.4905), (-0.2087, -0.979, 0.5134), (-0.4647, -0.8855, 0.5497), (-0.3345, -0.935, 0.4109), (-0.09411, -0.9954, 0.3723), (0.09375, -1.022, 0.3538), (0.241, -0.9756, -0.3502), (-3.662e-07, -1.001, -0.3428), (-0.241, -0.9756, -0.3457), (-0.4647, -0.8855, -0.3375), (0.1256, -0.99, -0.4546), (-0.1256, -0.99, -0.4545), (-0.3628, -0.937, -0.4594), (0.2077, -0.9853, 0.2399), (0.001978, -1.002, 0.2535), (-0.2166, -0.9761, 0.2779), (-0.4647, -0.8855, 0.3242), (0.1064, -0.9946, 0.1433), (-0.1068, -0.9936, 0.1611), (-0.3425, -0.9319, 0.1961), (0.1657, -1.431, 0.7443), (-2.393e-07, -1.281, 0.7485), (-0.1882, -1.056, 0.765), (-0.4636, -0.8856, 0.7816), (-0.3255, -0.9339, 0.6568), (-0.08514, -1.111, 0.6275), (0.08514, -1.255, 0.6234), (0.2424, -0.9733, -0.1437), (-3.851e-07, -1.011, -0.1531), (-0.2412, -0.9668, -0.125), (-0.4647, -0.8855, -0.1129), (0.125, -0.9977, -0.259), (-0.125, -0.9977, -0.2525), (-0.352, -0.9282, -0.2255), (0.2402, -0.9716, -0.5632), (-3.258e-07, -1.0, -0.5625), (-0.2402, -0.9716, -0.5632), (-0.4647, -0.8855, -0.5625), (-0.352, -0.9282, -0.675), (-0.1197, -0.9855, -0.675), (0.1197, -0.9855, -0.675), (0.1197, -0.9855, -0.7875), (-0.1197, -0.9855, -0.7875), (-0.352, -0.9282, -0.7875), (-0.3758, -0.9475, -0.3581), (-0.127, -0.9984, -0.3589), (0.127, -0.9984, -0.3617), (0.1032, -1.127, 0.4824), (-0.1032, -1.023, 0.4986), (-0.3604, -0.944, 0.5236), (-0.3938, -0.954, 0.08121), (-0.1324, -0.9929, 0.06697), (0.1323, -0.9929, 0.04825), (-0.352, -0.9282, -0.5625), (-0.1199, -0.9856, -0.5627), (0.1199, -0.9856, -0.5627), (0.09703, -0.997, 0.2434), (-0.09761, -0.9948, 0.2617), (-0.3509, -0.9458, 0.3001), (0.1202, -0.9865, -0.1432), (-0.1202, -0.9864, -0.1327), (-0.354, -0.9291, -0.1177), (-0.3496, -0.951, 0.7614), (-0.08568, -1.175, 0.7553), (0.08568, -1.36, 0.7586), (0.2393, -0.9709, -0.9), (0.1302, -1.534, 0.8053), (-3.258e-07, -1.0, -0.9), (-3.252e-07, -1.316, 0.8751), (-0.2393, -0.9709, -0.9), (-0.2197, -1.033, 0.8868), (-0.4647, -0.8855, -0.9), (-0.4647, -0.8855, 0.8977), (0.2425, -0.9753, -0.04843), (-3.258e-07, -1.0, -0.04004), (-0.2461, -0.9683, -0.02398), (-0.4647, -0.8855, -0.003048), (0.2006, -1.021, 0.3493), (0.000587, -1.014, 0.3659), (-0.2051, -0.9777, 0.3866), (-0.4647, -0.8855, 0.436), (0.2483, -0.9778, -0.4569), (-3.258e-07, -1.0, -0.45), (-0.2483, -0.9778, -0.4568), (-0.4647, -0.8855, -0.45), (0.2172, -0.9849, 0.1376), (0.001014, -1.0, 0.1545), (-0.2235, -0.9775, 0.1736), (-0.4647, -0.8855, 0.2143), (0.1831, -1.292, 0.6289), (-2.361e-07, -1.193, 0.6179), (-0.1831, -1.022, 0.6416), (-0.4635, -0.8856, 0.6652), (0.2393, -0.9709, -0.2406), (-3.632e-07, -1.002, -0.2405), (-0.2393, -0.9709, -0.2287), (-0.4647, -0.8855, -0.225), (0.2393, -0.9709, -0.675), (-3.258e-07, -1.0, -0.675), (-0.2393, -0.9709, -0.675), (-0.4647, -0.8855, -0.675), (0.2393, -0.9709, -0.7875), (0.1197, -0.9855, -0.9), (0.08357, -1.442, 0.8584), (-3.258e-07, -1.0, -0.7875), (-0.1197, -0.9855, -0.9), (-0.1101, -1.166, 0.8776), (-0.2393, -0.9709, -0.7875), (-0.352, -0.9282, -0.9), (-0.3437, -0.9288, 0.8933), (-0.4647, -0.8855, -0.7875), (0.2362, -0.9784, 0.04561), (-3.258e-07, -1.0, 0.05817), (-0.2487, -0.9765, 0.07575), (-0.4647, -0.8855, 0.1056), (-0.3695, -0.938, -0.01679), (-0.1232, -0.9874, -0.03235), (0.1231, -0.9876, -0.04655), (0.2087, -1.139, 0.4812), (-3.258e-07, -1.089, 0.4905), (-0.2087, -0.979, 0.5134), (-0.4647, -0.8855, 0.5497), (-0.3345, -0.935, 0.4109), (-0.09411, -0.9954, 0.3723), (0.09375, -1.022, 0.3538), (0.241, -0.9756, -0.3502), (-3.662e-07, -1.001, -0.3428), (-0.241, -0.9756, -0.3457), (-0.4647, -0.8855, -0.3375), (0.1256, -0.99, -0.4546), (-0.1256, -0.99, -0.4545), (-0.3628, -0.937, -0.4594), (0.2077, -0.9853, 0.2399), (0.001978, -1.002, 0.2535), (-0.2166, -0.9761, 0.2779), (-0.4647, -0.8855, 0.3242), (0.1064, -0.9946, 0.1433), (-0.1068, -0.9936, 0.1611), (-0.3425, -0.9319, 0.1961), (0.1657, -1.431, 0.7443), (-2.393e-07, -1.281, 0.7485), (-0.1882, -1.056, 0.765), (-0.4636, -0.8856, 0.7816), (-0.3255, -0.9339, 0.6568), (-0.08514, -1.111, 0.6275), (0.08514, -1.255, 0.6234), (0.2424, -0.9733, -0.1437), (-3.851e-07, -1.011, -0.1531), (-0.2412, -0.9668, -0.125), (-0.4647, -0.8855, -0.1129), (0.125, -0.9977, -0.259), (-0.125, -0.9977, -0.2525), (-0.352, -0.9282, -0.2255), (0.2402, -0.9716, -0.5632), (-3.258e-07, -1.0, -0.5625), (-0.2402, -0.9716, -0.5632), (-0.4647, -0.8855, -0.5625), (-0.352, -0.9282, -0.675), (-0.1197, -0.9855, -0.675), (0.1197, -0.9855, -0.675), (0.1197, -0.9855, -0.7875), (-0.1197, -0.9855, -0.7875), (-0.352, -0.9282, -0.7875), (-0.3758, -0.9475, -0.3581), (-0.127, -0.9984, -0.3589), (0.127, -0.9984, -0.3617), (0.1032, -1.127, 0.4824), (-0.1032, -1.023, 0.4986), (-0.3604, -0.944, 0.5236), (-0.3938, -0.954, 0.08121), (-0.1324, -0.9929, 0.06697), (0.1323, -0.9929, 0.04825), (-0.352, -0.9282, -0.5625), (-0.1199, -0.9856, -0.5627), (0.1199, -0.9856, -0.5627), (0.09703, -0.997, 0.2434), (-0.09761, -0.9948, 0.2617), (-0.3509, -0.9458, 0.3001), (0.1202, -0.9865, -0.1432), (-0.1202, -0.9864, -0.1327), (-0.354, -0.9291, -0.1177), (-0.3496, -0.951, 0.7614), (-0.08568, -1.175, 0.7553), (0.08568, -1.36, 0.7586)], [], [(118, 38, 3, 75), (117, 41, 5, 76), (116, 44, 7, 77), (115, 50, 11, 84), (114, 51, 10, 83), (113, 52, 9, 82), (112, 57, 15, 70), (111, 58, 14, 69), (110, 59, 13, 68), (109, 64, 17, 89), (108, 65, 18, 90), (107, 66, 19, 91), (106, 71, 21, 47), (105, 72, 22, 48), (104, 73, 23, 49), (103, 78, 27, 56), (102, 79, 26, 55), (101, 80, 25, 54), (100, 85, 29, 61), (99, 86, 30, 62), (98, 87, 31, 63), (97, 92, 35, 45), (96, 93, 34, 42), (95, 94, 33, 39), (37, 95, 39, 2), (0, 36, 95, 37), (36, 32, 94, 95), (40, 96, 42, 4), (2, 39, 96, 40), (39, 33, 93, 96), (43, 97, 45, 6), (4, 42, 97, 43), (42, 34, 92, 97), (66, 98, 63, 19), (18, 62, 98, 66), (62, 30, 87, 98), (65, 99, 62, 18), (17, 61, 99, 65), (61, 29, 86, 99), (64, 100, 61, 17), (16, 60, 100, 64), (60, 28, 85, 100), (59, 101, 54, 13), (12, 53, 101, 59), (53, 24, 80, 101), (58, 102, 55, 14), (13, 54, 102, 58), (54, 25, 79, 102), (57, 103, 56, 15), (14, 55, 103, 57), (55, 26, 78, 103), (50, 104, 49, 11), (10, 48, 104, 50), (48, 22, 73, 104), (51, 105, 48, 10), (9, 47, 105, 51), (47, 21, 72, 105), (52, 106, 47, 9), (8, 46, 106, 52), (46, 20, 71, 106), (92, 107, 91, 35), (34, 90, 107, 92), (90, 18, 66, 107), (93, 108, 90, 34), (33, 89, 108, 93), (89, 17, 65, 108), (94, 109, 89, 33), (32, 88, 109, 94), (88, 16, 64, 109), (71, 110, 68, 21), (20, 67, 110, 71), (67, 12, 59, 110), (72, 111, 69, 22), (21, 68, 111, 72), (68, 13, 58, 111), (73, 112, 70, 23), (22, 69, 112, 73), (69, 14, 57, 112), (85, 113, 82, 29), (28, 81, 113, 85), (81, 8, 52, 113), (86, 114, 83, 30), (29, 82, 114, 86), (82, 9, 51, 114), (87, 115, 84, 31), (30, 83, 115, 87), (83, 10, 50, 115), (78, 116, 77, 27), (26, 76, 116, 78), (76, 5, 44, 116), (79, 117, 76, 26), (25, 75, 117, 79), (75, 3, 41, 117), (80, 118, 75, 25), (24, 74, 118, 80), (74, 1, 38, 118), (237, 194, 122, 157), (236, 195, 124, 160), (235, 196, 126, 163), (234, 203, 130, 169), (233, 202, 129, 170), (232, 201, 128, 171), (231, 189, 134, 176), (230, 188, 133, 177), (229, 187, 132, 178), (228, 208, 136, 183), (227, 209, 137, 184), (226, 210, 138, 185), (225, 166, 140, 190), (224, 167, 141, 191), (223, 168, 142, 192), (222, 175, 146, 197), (221, 174, 145, 198), (220, 173, 144, 199), (219, 180, 148, 204), (218, 181, 149, 205), (217, 182, 150, 206), (216, 164, 154, 211), (215, 161, 153, 212), (214, 158, 152, 213), (156, 121, 158, 214), (119, 156, 214, 155), (155, 214, 213, 151), (159, 123, 161, 215), (121, 159, 215, 158), (158, 215, 212, 152), (162, 125, 164, 216), (123, 162, 216, 161), (161, 216, 211, 153), (185, 138, 182, 217), (137, 185, 217, 181), (181, 217, 206, 149), (184, 137, 181, 218), (136, 184, 218, 180), (180, 218, 205, 148), (183, 136, 180, 219), (135, 183, 219, 179), (179, 219, 204, 147), (178, 132, 173, 220), (131, 178, 220, 172), (172, 220, 199, 143), (177, 133, 174, 221), (132, 177, 221, 173), (173, 221, 198, 144), (176, 134, 175, 222), (133, 176, 222, 174), (174, 222, 197, 145), (169, 130, 168, 223), (129, 169, 223, 167), (167, 223, 192, 141), (170, 129, 167, 224), (128, 170, 224, 166), (166, 224, 191, 140), (171, 128, 166, 225), (127, 171, 225, 165), (165, 225, 190, 139), (211, 154, 210, 226), (153, 211, 226, 209), (209, 226, 185, 137), (212, 153, 209, 227), (152, 212, 227, 208), (208, 227, 184, 136), (213, 152, 208, 228), (151, 213, 228, 207), (207, 228, 183, 135), (190, 140, 187, 229), (139, 190, 229, 186), (186, 229, 178, 131), (191, 141, 188, 230), (140, 191, 230, 187), (187, 230, 177, 132), (192, 142, 189, 231), (141, 192, 231, 188), (188, 231, 176, 133), (204, 148, 201, 232), (147, 204, 232, 200), (200, 232, 171, 127), (205, 149, 202, 233), (148, 205, 233, 201), (201, 233, 170, 128), (206, 150, 203, 234), (149, 206, 234, 202), (202, 234, 169, 129), (197, 146, 196, 235), (145, 197, 235, 195), (195, 235, 163, 124), (198, 145, 195, 236), (144, 198, 236, 194), (194, 236, 160, 122), (199, 144, 194, 237), (143, 199, 237, 193), (193, 237, 157, 120)])
_uv = me_cylinder_002.uv_layers.new(name='UVMap')
_uv.uv.foreach_set('vector', [0.5192, 0.9688, 0.5192, 1.0, 0.5, 1.0, 0.5, 0.9688, 0.4808, 0.9688, 0.4808, 1.0, 0.4615, 1.0, 0.4615, 0.9688, 0.4423, 0.9688, 0.4423, 1.0, 0.4231, 1.0, 0.4231, 0.9688, 0.4423, 0.7188, 0.4423, 0.75, 0.4231, 0.75, 0.4231, 0.7188, 0.4808, 0.7188, 0.4808, 0.75, 0.4615, 0.75, 0.4615, 0.7188, 0.5192, 0.7188, 0.5192, 0.75, 0.5, 0.75, 0.5, 0.7188, 0.4423, 0.8438, 0.4423, 0.875, 0.4231, 0.875, 0.4231, 0.8438, 0.4808, 0.8438, 0.4808, 0.875, 0.4615, 0.875, 0.4615, 0.8438, 0.5192, 0.8438, 0.5192, 0.875, 0.5, 0.875, 0.5, 0.8438, 0.5192, 0.5938, 0.5192, 0.625, 0.5, 0.625, 0.5, 0.5938, 0.4808, 0.5938, 0.4808, 0.625, 0.4615, 0.625, 0.4615, 0.5938, 0.4423, 0.5938, 0.4423, 0.625, 0.4231, 0.625, 0.4231, 0.5938, 0.5192, 0.7812, 0.5192, 0.8125, 0.5, 0.8125, 0.5, 0.7812, 0.4808, 0.7812, 0.4808, 0.8125, 0.4615, 0.8125, 0.4615, 0.7812, 0.4423, 0.7812, 0.4423, 0.8125, 0.4231, 0.8125, 0.4231, 0.7812, 0.4423, 0.9062, 0.4423, 0.9375, 0.4231, 0.9375, 0.4231, 0.9062, 0.4808, 0.9062, 0.4808, 0.9375, 0.4615, 0.9375, 0.4615, 0.9062, 0.5192, 0.9062, 0.5192, 0.9375, 0.5, 0.9375, 0.5, 0.9062, 0.5192, 0.6562, 0.5192, 0.6875, 0.5, 0.6875, 0.5, 0.6562, 0.4808, 0.6562, 0.4808, 0.6875, 0.4615, 0.6875, 0.4615, 0.6562, 0.4423, 0.6562, 0.4423, 0.6875, 0.4231, 0.6875, 0.4231, 0.6562, 0.4423, 0.5312, 0.4423, 0.5625, 0.4231, 0.5625, 0.4231, 0.5312, 0.4808, 0.5312, 0.4808, 0.5625, 0.4615, 0.5625, 0.4615, 0.5312, 0.5192, 0.5312, 0.5192, 0.5625, 0.5, 0.5625, 0.5, 0.5312, 0.5192, 0.5, 0.5192, 0.5312, 0.5, 0.5312, 0.5, 0.5, 0.5385, 0.5, 0.5385, 0.5312, 0.5192, 0.5312, 0.5192, 0.5, 0.5385, 0.5312, 0.5385, 0.5625, 0.5192, 0.5625, 0.5192, 0.5312, 0.4808, 0.5, 0.4808, 0.5312, 0.4615, 0.5312, 0.4615, 0.5, 0.5, 0.5, 0.5, 0.5312, 0.4808, 0.5312, 0.4808, 0.5, 0.5, 0.5312, 0.5, 0.5625, 0.4808, 0.5625, 0.4808, 0.5312, 0.4423, 0.5, 0.4423, 0.5312, 0.4231, 0.5312, 0.4231, 0.5, 0.4615, 0.5, 0.4615, 0.5312, 0.4423, 0.5312, 0.4423, 0.5, 0.4615, 0.5312, 0.4615, 0.5625, 0.4423, 0.5625, 0.4423, 0.5312, 0.4423, 0.625, 0.4423, 0.6562, 0.4231, 0.6562, 0.4231, 0.625, 0.4615, 0.625, 0.4615, 0.6562, 0.4423, 0.6562, 0.4423, 0.625, 0.4615, 0.6562, 0.4615, 0.6875, 0.4423, 0.6875, 0.4423, 0.6562, 0.4808, 0.625, 0.4808, 0.6562, 0.4615, 0.6562, 0.4615, 0.625, 0.5, 0.625, 0.5, 0.6562, 0.4808, 0.6562, 0.4808, 0.625, 0.5, 0.6562, 0.5, 0.6875, 0.4808, 0.6875, 0.4808, 0.6562, 0.5192, 0.625, 0.5192, 0.6562, 0.5, 0.6562, 0.5, 0.625, 0.5385, 0.625, 0.5385, 0.6562, 0.5192, 0.6562, 0.5192, 0.625, 0.5385, 0.6562, 0.5385, 0.6875, 0.5192, 0.6875, 0.5192, 0.6562, 0.5192, 0.875, 0.5192, 0.9062, 0.5, 0.9062, 0.5, 0.875, 0.5385, 0.875, 0.5385, 0.9062, 0.5192, 0.9062, 0.5192, 0.875, 0.5385, 0.9062, 0.5385, 0.9375, 0.5192, 0.9375, 0.5192, 0.9062, 0.4808, 0.875, 0.4808, 0.9062, 0.4615, 0.9062, 0.4615, 0.875, 0.5, 0.875, 0.5, 0.9062, 0.4808, 0.9062, 0.4808, 0.875, 0.5, 0.9062, 0.5, 0.9375, 0.4808, 0.9375, 0.4808, 0.9062, 0.4423, 0.875, 0.4423, 0.9062, 0.4231, 0.9062, 0.4231, 0.875, 0.4615, 0.875, 0.4615, 0.9062, 0.4423, 0.9062, 0.4423, 0.875, 0.4615, 0.9062, 0.4615, 0.9375, 0.4423, 0.9375, 0.4423, 0.9062, 0.4423, 0.75, 0.4423, 0.7812, 0.4231, 0.7812, 0.4231, 0.75, 0.4615, 0.75, 0.4615, 0.7812, 0.4423, 0.7812, 0.4423, 0.75, 0.4615, 0.7812, 0.4615, 0.8125, 0.4423, 0.8125, 0.4423, 0.7812, 0.4808, 0.75, 0.4808, 0.7812, 0.4615, 0.7812, 0.4615, 0.75, 0.5, 0.75, 0.5, 0.7812, 0.4808, 0.7812, 0.4808, 0.75, 0.5, 0.7812, 0.5, 0.8125, 0.4808, 0.8125, 0.4808, 0.7812, 0.5192, 0.75, 0.5192, 0.7812, 0.5, 0.7812, 0.5, 0.75, 0.5385, 0.75, 0.5385, 0.7812, 0.5192, 0.7812, 0.5192, 0.75, 0.5385, 0.7812, 0.5385, 0.8125, 0.5192, 0.8125, 0.5192, 0.7812, 0.4423, 0.5625, 0.4423, 0.5938, 0.4231, 0.5938, 0.4231, 0.5625, 0.4615, 0.5625, 0.4615, 0.5938, 0.4423, 0.5938, 0.4423, 0.5625, 0.4615, 0.5938, 0.4615, 0.625, 0.4423, 0.625, 0.4423, 0.5938, 0.4808, 0.5625, 0.4808, 0.5938, 0.4615, 0.5938, 0.4615, 0.5625, 0.5, 0.5625, 0.5, 0.5938, 0.4808, 0.5938, 0.4808, 0.5625, 0.5, 0.5938, 0.5, 0.625, 0.4808, 0.625, 0.4808, 0.5938, 0.5192, 0.5625, 0.5192, 0.5938, 0.5, 0.5938, 0.5, 0.5625, 0.5385, 0.5625, 0.5385, 0.5938, 0.5192, 0.5938, 0.5192, 0.5625, 0.5385, 0.5938, 0.5385, 0.625, 0.5192, 0.625, 0.5192, 0.5938, 0.5192, 0.8125, 0.5192, 0.8438, 0.5, 0.8438, 0.5, 0.8125, 0.5385, 0.8125, 0.5385, 0.8438, 0.5192, 0.8438, 0.5192, 0.8125, 0.5385, 0.8438, 0.5385, 0.875, 0.5192, 0.875, 0.5192, 0.8438, 0.4808, 0.8125, 0.4808, 0.8438, 0.4615, 0.8438, 0.4615, 0.8125, 0.5, 0.8125, 0.5, 0.8438, 0.4808, 0.8438, 0.4808, 0.8125, 0.5, 0.8438, 0.5, 0.875, 0.4808, 0.875, 0.4808, 0.8438, 0.4423, 0.8125, 0.4423, 0.8438, 0.4231, 0.8438, 0.4231, 0.8125, 0.4615, 0.8125, 0.4615, 0.8438, 0.4423, 0.8438, 0.4423, 0.8125, 0.4615, 0.8438, 0.4615, 0.875, 0.4423, 0.875, 0.4423, 0.8438, 0.5192, 0.6875, 0.5192, 0.7188, 0.5, 0.7188, 0.5, 0.6875, 0.5385, 0.6875, 0.5385, 0.7188, 0.5192, 0.7188, 0.5192, 0.6875, 0.5385, 0.7188, 0.5385, 0.75, 0.5192, 0.75, 0.5192, 0.7188, 0.4808, 0.6875, 0.4808, 0.7188, 0.4615, 0.7188, 0.4615, 0.6875, 0.5, 0.6875, 0.5, 0.7188, 0.4808, 0.7188, 0.4808, 0.6875, 0.5, 0.7188, 0.5, 0.75, 0.4808, 0.75, 0.4808, 0.7188, 0.4423, 0.6875, 0.4423, 0.7188, 0.4231, 0.7188, 0.4231, 0.6875, 0.4615, 0.6875, 0.4615, 0.7188, 0.4423, 0.7188, 0.4423, 0.6875, 0.4615, 0.7188, 0.4615, 0.75, 0.4423, 0.75, 0.4423, 0.7188, 0.4423, 0.9375, 0.4423, 0.9688, 0.4231, 0.9688, 0.4231, 0.9375, 0.4615, 0.9375, 0.4615, 0.9688, 0.4423, 0.9688, 0.4423, 0.9375, 0.4615, 0.9688, 0.4615, 1.0, 0.4423, 1.0, 0.4423, 0.9688, 0.4808, 0.9375, 0.4808, 0.9688, 0.4615, 0.9688, 0.4615, 0.9375, 0.5, 0.9375, 0.5, 0.9688, 0.4808, 0.9688, 0.4808, 0.9375, 0.5, 0.9688, 0.5, 1.0, 0.4808, 1.0, 0.4808, 0.9688, 0.5192, 0.9375, 0.5192, 0.9688, 0.5, 0.9688, 0.5, 0.9375, 0.5385, 0.9375, 0.5385, 0.9688, 0.5192, 0.9688, 0.5192, 0.9375, 0.5385, 0.9688, 0.5385, 1.0, 0.5192, 1.0, 0.5192, 0.9688, 0.5192, 0.9688, 0.5, 0.9688, 0.5, 1.0, 0.5192, 1.0, 0.4808, 0.9688, 0.4615, 0.9688, 0.4615, 1.0, 0.4808, 1.0, 0.4423, 0.9688, 0.4231, 0.9688, 0.4231, 1.0, 0.4423, 1.0, 0.4423, 0.7188, 0.4231, 0.7188, 0.4231, 0.75, 0.4423, 0.75, 0.4808, 0.7188, 0.4615, 0.7188, 0.4615, 0.75, 0.4808, 0.75, 0.5192, 0.7188, 0.5, 0.7188, 0.5, 0.75, 0.5192, 0.75, 0.4423, 0.8438, 0.4231, 0.8438, 0.4231, 0.875, 0.4423, 0.875, 0.4808, 0.8438, 0.4615, 0.8438, 0.4615, 0.875, 0.4808, 0.875, 0.5192, 0.8438, 0.5, 0.8438, 0.5, 0.875, 0.5192, 0.875, 0.5192, 0.5938, 0.5, 0.5938, 0.5, 0.625, 0.5192, 0.625, 0.4808, 0.5938, 0.4615, 0.5938, 0.4615, 0.625, 0.4808, 0.625, 0.4423, 0.5938, 0.4231, 0.5938, 0.4231, 0.625, 0.4423, 0.625, 0.5192, 0.7812, 0.5, 0.7812, 0.5, 0.8125, 0.5192, 0.8125, 0.4808, 0.7812, 0.4615, 0.7812, 0.4615, 0.8125, 0.4808, 0.8125, 0.4423, 0.7812, 0.4231, 0.7812, 0.4231, 0.8125, 0.4423, 0.8125, 0.4423, 0.9062, 0.4231, 0.9062, 0.4231, 0.9375, 0.4423, 0.9375, 0.4808, 0.9062, 0.4615, 0.9062, 0.4615, 0.9375, 0.4808, 0.9375, 0.5192, 0.9062, 0.5, 0.9062, 0.5, 0.9375, 0.5192, 0.9375, 0.5192, 0.6562, 0.5, 0.6562, 0.5, 0.6875, 0.5192, 0.6875, 0.4808, 0.6562, 0.4615, 0.6562, 0.4615, 0.6875, 0.4808, 0.6875, 0.4423, 0.6562, 0.4231, 0.6562, 0.4231, 0.6875, 0.4423, 0.6875, 0.4423, 0.5312, 0.4231, 0.5312, 0.4231, 0.5625, 0.4423, 0.5625, 0.4808, 0.5312, 0.4615, 0.5312, 0.4615, 0.5625, 0.4808, 0.5625, 0.5192, 0.5312, 0.5, 0.5312, 0.5, 0.5625, 0.5192, 0.5625, 0.5192, 0.5, 0.5, 0.5, 0.5, 0.5312, 0.5192, 0.5312, 0.5385, 0.5, 0.5192, 0.5, 0.5192, 0.5312, 0.5385, 0.5312, 0.5385, 0.5312, 0.5192, 0.5312, 0.5192, 0.5625, 0.5385, 0.5625, 0.4808, 0.5, 0.4615, 0.5, 0.4615, 0.5312, 0.4808, 0.5312, 0.5, 0.5, 0.4808, 0.5, 0.4808, 0.5312, 0.5, 0.5312, 0.5, 0.5312, 0.4808, 0.5312, 0.4808, 0.5625, 0.5, 0.5625, 0.4423, 0.5, 0.4231, 0.5, 0.4231, 0.5312, 0.4423, 0.5312, 0.4615, 0.5, 0.4423, 0.5, 0.4423, 0.5312, 0.4615, 0.5312, 0.4615, 0.5312, 0.4423, 0.5312, 0.4423, 0.5625, 0.4615, 0.5625, 0.4423, 0.625, 0.4231, 0.625, 0.4231, 0.6562, 0.4423, 0.6562, 0.4615, 0.625, 0.4423, 0.625, 0.4423, 0.6562, 0.4615, 0.6562, 0.4615, 0.6562, 0.4423, 0.6562, 0.4423, 0.6875, 0.4615, 0.6875, 0.4808, 0.625, 0.4615, 0.625, 0.4615, 0.6562, 0.4808, 0.6562, 0.5, 0.625, 0.4808, 0.625, 0.4808, 0.6562, 0.5, 0.6562, 0.5, 0.6562, 0.4808, 0.6562, 0.4808, 0.6875, 0.5, 0.6875, 0.5192, 0.625, 0.5, 0.625, 0.5, 0.6562, 0.5192, 0.6562, 0.5385, 0.625, 0.5192, 0.625, 0.5192, 0.6562, 0.5385, 0.6562, 0.5385, 0.6562, 0.5192, 0.6562, 0.5192, 0.6875, 0.5385, 0.6875, 0.5192, 0.875, 0.5, 0.875, 0.5, 0.9062, 0.5192, 0.9062, 0.5385, 0.875, 0.5192, 0.875, 0.5192, 0.9062, 0.5385, 0.9062, 0.5385, 0.9062, 0.5192, 0.9062, 0.5192, 0.9375, 0.5385, 0.9375, 0.4808, 0.875, 0.4615, 0.875, 0.4615, 0.9062, 0.4808, 0.9062, 0.5, 0.875, 0.4808, 0.875, 0.4808, 0.9062, 0.5, 0.9062, 0.5, 0.9062, 0.4808, 0.9062, 0.4808, 0.9375, 0.5, 0.9375, 0.4423, 0.875, 0.4231, 0.875, 0.4231, 0.9062, 0.4423, 0.9062, 0.4615, 0.875, 0.4423, 0.875, 0.4423, 0.9062, 0.4615, 0.9062, 0.4615, 0.9062, 0.4423, 0.9062, 0.4423, 0.9375, 0.4615, 0.9375, 0.4423, 0.75, 0.4231, 0.75, 0.4231, 0.7812, 0.4423, 0.7812, 0.4615, 0.75, 0.4423, 0.75, 0.4423, 0.7812, 0.4615, 0.7812, 0.4615, 0.7812, 0.4423, 0.7812, 0.4423, 0.8125, 0.4615, 0.8125, 0.4808, 0.75, 0.4615, 0.75, 0.4615, 0.7812, 0.4808, 0.7812, 0.5, 0.75, 0.4808, 0.75, 0.4808, 0.7812, 0.5, 0.7812, 0.5, 0.7812, 0.4808, 0.7812, 0.4808, 0.8125, 0.5, 0.8125, 0.5192, 0.75, 0.5, 0.75, 0.5, 0.7812, 0.5192, 0.7812, 0.5385, 0.75, 0.5192, 0.75, 0.5192, 0.7812, 0.5385, 0.7812, 0.5385, 0.7812, 0.5192, 0.7812, 0.5192, 0.8125, 0.5385, 0.8125, 0.4423, 0.5625, 0.4231, 0.5625, 0.4231, 0.5938, 0.4423, 0.5938, 0.4615, 0.5625, 0.4423, 0.5625, 0.4423, 0.5938, 0.4615, 0.5938, 0.4615, 0.5938, 0.4423, 0.5938, 0.4423, 0.625, 0.4615, 0.625, 0.4808, 0.5625, 0.4615, 0.5625, 0.4615, 0.5938, 0.4808, 0.5938, 0.5, 0.5625, 0.4808, 0.5625, 0.4808, 0.5938, 0.5, 0.5938, 0.5, 0.5938, 0.4808, 0.5938, 0.4808, 0.625, 0.5, 0.625, 0.5192, 0.5625, 0.5, 0.5625, 0.5, 0.5938, 0.5192, 0.5938, 0.5385, 0.5625, 0.5192, 0.5625, 0.5192, 0.5938, 0.5385, 0.5938, 0.5385, 0.5938, 0.5192, 0.5938, 0.5192, 0.625, 0.5385, 0.625, 0.5192, 0.8125, 0.5, 0.8125, 0.5, 0.8438, 0.5192, 0.8438, 0.5385, 0.8125, 0.5192, 0.8125, 0.5192, 0.8438, 0.5385, 0.8438, 0.5385, 0.8438, 0.5192, 0.8438, 0.5192, 0.875, 0.5385, 0.875, 0.4808, 0.8125, 0.4615, 0.8125, 0.4615, 0.8438, 0.4808, 0.8438, 0.5, 0.8125, 0.4808, 0.8125, 0.4808, 0.8438, 0.5, 0.8438, 0.5, 0.8438, 0.4808, 0.8438, 0.4808, 0.875, 0.5, 0.875, 0.4423, 0.8125, 0.4231, 0.8125, 0.4231, 0.8438, 0.4423, 0.8438, 0.4615, 0.8125, 0.4423, 0.8125, 0.4423, 0.8438, 0.4615, 0.8438, 0.4615, 0.8438, 0.4423, 0.8438, 0.4423, 0.875, 0.4615, 0.875, 0.5192, 0.6875, 0.5, 0.6875, 0.5, 0.7188, 0.5192, 0.7188, 0.5385, 0.6875, 0.5192, 0.6875, 0.5192, 0.7188, 0.5385, 0.7188, 0.5385, 0.7188, 0.5192, 0.7188, 0.5192, 0.75, 0.5385, 0.75, 0.4808, 0.6875, 0.4615, 0.6875, 0.4615, 0.7188, 0.4808, 0.7188, 0.5, 0.6875, 0.4808, 0.6875, 0.4808, 0.7188, 0.5, 0.7188, 0.5, 0.7188, 0.4808, 0.7188, 0.4808, 0.75, 0.5, 0.75, 0.4423, 0.6875, 0.4231, 0.6875, 0.4231, 0.7188, 0.4423, 0.7188, 0.4615, 0.6875, 0.4423, 0.6875, 0.4423, 0.7188, 0.4615, 0.7188, 0.4615, 0.7188, 0.4423, 0.7188, 0.4423, 0.75, 0.4615, 0.75, 0.4423, 0.9375, 0.4231, 0.9375, 0.4231, 0.9688, 0.4423, 0.9688, 0.4615, 0.9375, 0.4423, 0.9375, 0.4423, 0.9688, 0.4615, 0.9688, 0.4615, 0.9688, 0.4423, 0.9688, 0.4423, 1.0, 0.4615, 1.0, 0.4808, 0.9375, 0.4615, 0.9375, 0.4615, 0.9688, 0.4808, 0.9688, 0.5, 0.9375, 0.4808, 0.9375, 0.4808, 0.9688, 0.5, 0.9688, 0.5, 0.9688, 0.4808, 0.9688, 0.4808, 1.0, 0.5, 1.0, 0.5192, 0.9375, 0.5, 0.9375, 0.5, 0.9688, 0.5192, 0.9688, 0.5385, 0.9375, 0.5192, 0.9375, 0.5192, 0.9688, 0.5385, 0.9688, 0.5385, 0.9688, 0.5192, 0.9688, 0.5192, 1.0, 0.5385, 1.0])
me_cylinder_002.use_remesh_fix_poles = True
me_cylinder_002.use_remesh_preserve_attributes = False
me_cylinder_002.use_mirror_vertex_groups = False
me_cylinder_002.update()

# ---- objects
ob_cylinder = bpy.data.objects.new('Cylinder', me_cylinder)
ob_cylinder_002 = bpy.data.objects.new('Cylinder.002', me_cylinder_002)

# ---- transforms, parenting, visibility, modifiers, constraints
ob_cylinder.location = (0.0, 0.0, 0.0)
ob_cylinder.lineart.crease_threshold = 0.0
ob_cylinder_002.location = (0.0, 0.0, 0.0)
ob_cylinder_002.lineart.crease_threshold = 0.0

# ---- collection membership
col_collection.objects.link(ob_cylinder)
col_collection.objects.link(ob_cylinder_002)

# ---- scene / render settings (as saved in the file)
scene.frame_start = 1; scene.frame_end = 250; scene.frame_set(1)
scene.render.engine = 'BLENDER_EEVEE_NEXT'
scene.cycles.use_denoising = False
scene.cycles.samples = 128
scene.cycles.sampling_pattern = 'TABULATED_SOBOL'
scene.cycles.use_adaptive_sampling = False
scene.cycles.use_light_tree = False
scene.view_settings.view_transform = 'Filmic'
bpy.context.view_layer.update()

# ---- added for rendering (the .blend has no active camera and no usable light): camera, sun
cam_auto = bpy.data.cameras.new('AutoCamera')
cam_auto.lens = 50.0
cam_auto.sensor_width = 36.0
cam_auto.clip_end = 1000.0
ob_auto_camera = bpy.data.objects.new('AutoCamera', cam_auto)
scene.collection.objects.link(ob_auto_camera)
ob_auto_camera.location = (3.41225, -4.36155, 2.7298)
ob_auto_camera.rotation_euler = (1.09748, -7.21219e-08, 0.694738)
scene.camera = ob_auto_camera
light_auto_sun = bpy.data.lights.new('AutoSun', 'SUN')
light_auto_sun.energy = 3.0
light_auto_sun.angle = 0.0523599
ob_auto_sun = bpy.data.objects.new('AutoSun', light_auto_sun)
scene.collection.objects.link(ob_auto_sun)
ob_auto_sun.rotation_euler = (0.872665, 0.174533, 0.523599)
bpy.context.view_layer.update()
